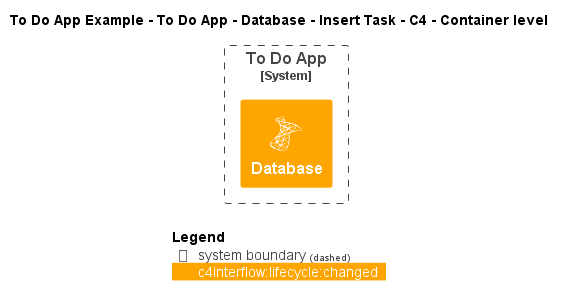

The diagram above was rendered by PlantUML. Its source (embedded in the PNG):
@startuml
!include ..\..\..\..\..\..\..\.c4s\C4_Container.puml

!define ICONS https://raw.githubusercontent.com/tupadr3/plantuml-icon-font-sprites/refs/heads/main/icons

!include ICONS/devicons/msql_server.puml

AddElementTag("c4interflow:lifecycle:new", $bgColor=green, $fontColor=#ffffff, $borderColor=green, $shadowing="False")
AddElementTag("c4interflow:lifecycle:changed", $bgColor=orange, $fontColor=#ffffff, $borderColor=orange, $shadowing="False")
AddElementTag("c4interflow:lifecycle:removed", $bgColor=red, $fontColor=#ffffff, $borderColor=red, $shadowing="False")

AddRelTag("c4interflow:lifecycle:new", $textColor=green, $lineColor=green)
AddRelTag("c4interflow:lifecycle:changed", $textColor=orange, $lineColor=orange)
AddRelTag("c4interflow:lifecycle:removed", $textColor=red, $lineColor=red)

SHOW_PERSON_PORTRAIT()
LAYOUT_TOP_DOWN()

skinparam linetype polyline

title To Do App Example - To Do App - Database - Insert Task - C4 - Container level


System_Boundary(ToDoAppExample.SoftwareSystems.ToDoApp, "To Do App") {
    Container(ToDoAppExample.SoftwareSystems.ToDoApp.Containers.Database, "Database", "", "", "msql_server", $tags="c4interflow:lifecycle:changed")
}



SHOW_LEGEND()
@enduml